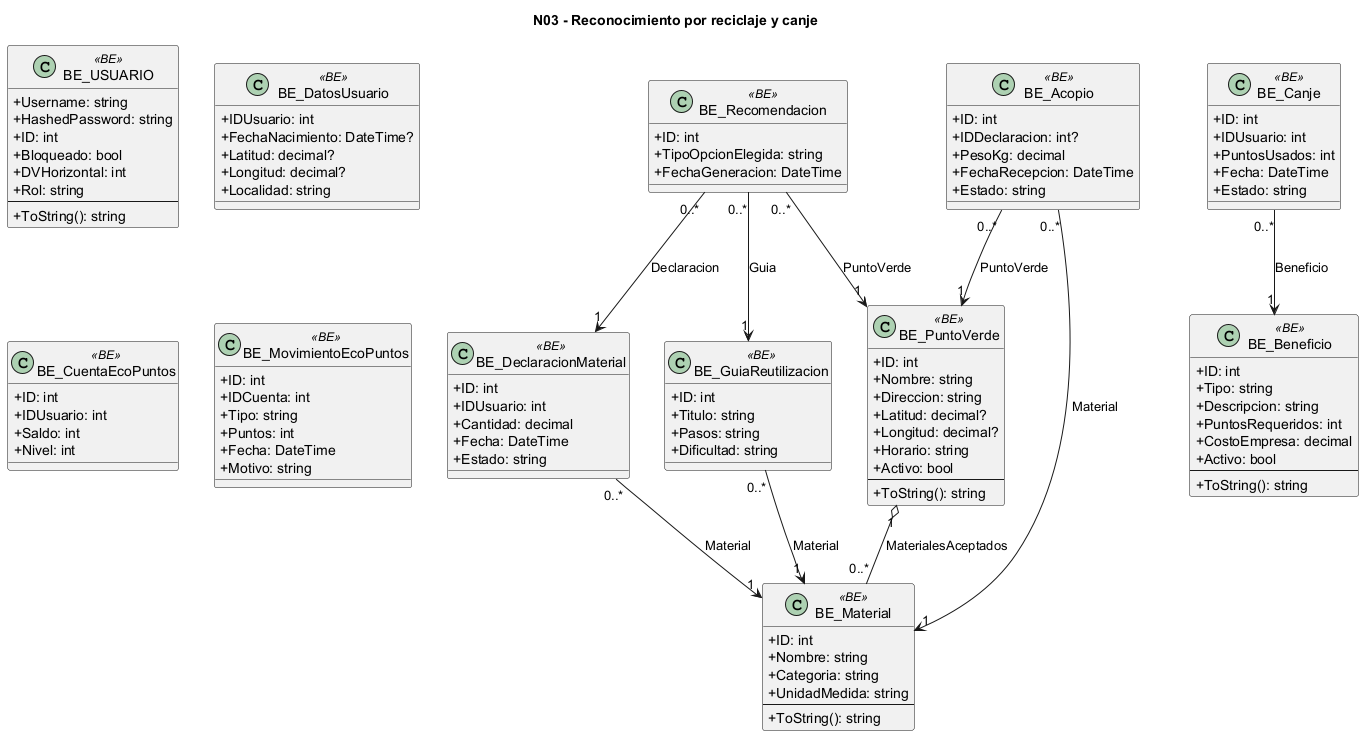

The diagram above was rendered by PlantUML. Its source (embedded in the PNG):
@startuml
skinparam classAttributeIconSize 0
title N03 - Reconocimiento por reciclaje y canje
class "BE_USUARIO" as BE_USUARIO <<BE>> {
  +Username: string
  +HashedPassword: string
  +ID: int
  +Bloqueado: bool
  +DVHorizontal: int
  +Rol: string
  --
  +ToString(): string
}
class "BE_DatosUsuario" as BE_DatosUsuario <<BE>> {
  +IDUsuario: int
  +FechaNacimiento: DateTime?
  +Latitud: decimal?
  +Longitud: decimal?
  +Localidad: string
}
class "BE_DeclaracionMaterial" as BE_DeclaracionMaterial <<BE>> {
  +ID: int
  +IDUsuario: int
  +Cantidad: decimal
  +Fecha: DateTime
  +Estado: string
}
class "BE_Material" as BE_Material <<BE>> {
  +ID: int
  +Nombre: string
  +Categoria: string
  +UnidadMedida: string
  --
  +ToString(): string
}
class "BE_Recomendacion" as BE_Recomendacion <<BE>> {
  +ID: int
  +TipoOpcionElegida: string
  +FechaGeneracion: DateTime
}
class "BE_GuiaReutilizacion" as BE_GuiaReutilizacion <<BE>> {
  +ID: int
  +Titulo: string
  +Pasos: string
  +Dificultad: string
}
class "BE_PuntoVerde" as BE_PuntoVerde <<BE>> {
  +ID: int
  +Nombre: string
  +Direccion: string
  +Latitud: decimal?
  +Longitud: decimal?
  +Horario: string
  +Activo: bool
  --
  +ToString(): string
}
class "BE_CuentaEcoPuntos" as BE_CuentaEcoPuntos <<BE>> {
  +ID: int
  +IDUsuario: int
  +Saldo: int
  +Nivel: int
}
class "BE_MovimientoEcoPuntos" as BE_MovimientoEcoPuntos <<BE>> {
  +ID: int
  +IDCuenta: int
  +Tipo: string
  +Puntos: int
  +Fecha: DateTime
  +Motivo: string
}
class "BE_Acopio" as BE_Acopio <<BE>> {
  +ID: int
  +IDDeclaracion: int?
  +PesoKg: decimal
  +FechaRecepcion: DateTime
  +Estado: string
}
class "BE_Canje" as BE_Canje <<BE>> {
  +ID: int
  +IDUsuario: int
  +PuntosUsados: int
  +Fecha: DateTime
  +Estado: string
}
class "BE_Beneficio" as BE_Beneficio <<BE>> {
  +ID: int
  +Tipo: string
  +Descripcion: string
  +PuntosRequeridos: int
  +CostoEmpresa: decimal
  +Activo: bool
  --
  +ToString(): string
}
BE_DeclaracionMaterial "0..*" --> "1" BE_Material : Material
BE_Recomendacion "0..*" --> "1" BE_DeclaracionMaterial : Declaracion
BE_Recomendacion "0..*" --> "1" BE_GuiaReutilizacion : Guia
BE_Recomendacion "0..*" --> "1" BE_PuntoVerde : PuntoVerde
BE_GuiaReutilizacion "0..*" --> "1" BE_Material : Material
BE_PuntoVerde "1" o-- "0..*" BE_Material : MaterialesAceptados
BE_Acopio "0..*" --> "1" BE_PuntoVerde : PuntoVerde
BE_Acopio "0..*" --> "1" BE_Material : Material
BE_Canje "0..*" --> "1" BE_Beneficio : Beneficio
@enduml